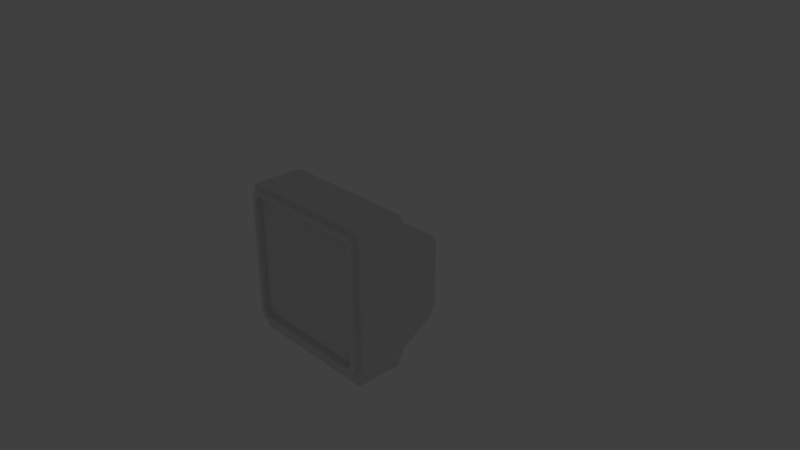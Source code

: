 # Source: monitor.blend  (saved by Blender 2.78.0; exported with 4.5.12 LTS)
import bpy
from mathutils import Matrix  # noqa: F401  (used for matrix-valued properties, if any)

bpy.ops.wm.read_factory_settings(use_empty=True)
scene = bpy.context.scene
scene.name = 'Scene'

# ---- collections
col_collection_1 = bpy.data.collections.new('Collection 1'); scene.collection.children.link(col_collection_1)
col_collection_1.hide_render = True
col_collection_1.hide_viewport = True
col_collection_2 = bpy.data.collections.new('Collection 2'); scene.collection.children.link(col_collection_2)

# ---- materials (node trees are filled in below, after node groups)
mat_screen = bpy.data.materials.new('screen')
mat_screen.alpha_threshold = 0.0
mat_screen.use_transparent_shadow = False
mat_screen.diffuse_color = (0.0, 0.0, 0.0, 1.0)
mat_screen.roughness = 0.5
mat_white = bpy.data.materials.new('white')
mat_white.alpha_threshold = 0.0
mat_white.use_transparent_shadow = False
mat_white.diffuse_color = (0.7878, 0.8689, 0.6247, 1.0)
mat_white.roughness = 0.5
mat_grey = bpy.data.materials.new('grey')
mat_grey.alpha_threshold = 0.0
mat_grey.use_transparent_shadow = False
mat_grey.diffuse_color = (0.1193, 0.1193, 0.1193, 1.0)
mat_grey.roughness = 0.5
mat_dark = bpy.data.materials.new('dark')
mat_dark.alpha_threshold = 0.0
mat_dark.use_transparent_shadow = False
mat_dark.diffuse_color = (0.5907, 0.65, 0.4667, 1.0)
mat_dark.roughness = 0.5
mat_greyish = bpy.data.materials.new('greyish')
mat_greyish.alpha_threshold = 0.0
mat_greyish.use_transparent_shadow = False
mat_greyish.diffuse_color = (0.7065, 0.733, 0.6478, 1.0)
mat_greyish.roughness = 0.5
mat_tex = bpy.data.materials.new('tex')
mat_tex.alpha_threshold = 0.0
mat_tex.use_transparent_shadow = False
mat_tex.roughness = 0.5

# ---- node groups
ng_auto_smooth = bpy.data.node_groups.new('Auto Smooth', 'GeometryNodeTree')
_s = ng_auto_smooth.interface.new_socket(name='Geometry', in_out='OUTPUT', socket_type='NodeSocketGeometry')
_s = ng_auto_smooth.interface.new_socket(name='Geometry', in_out='INPUT', socket_type='NodeSocketGeometry')
_s = ng_auto_smooth.interface.new_socket(name='Angle', in_out='INPUT', socket_type='NodeSocketFloat')
_s.subtype = 'ANGLE'
_s.min_value = 0.0
_s.max_value = 3.142
ng_auto_smooth.is_modifier = True
_N = ng_auto_smooth.nodes; _L = ng_auto_smooth.links
n0 = _N.new('NodeGroupOutput'); n0.name = 'Group Output'; n0.location = (480, -100)
n1 = _N.new('NodeGroupInput'); n1.name = 'Group Input'; n1.location = (-420, -300)
n2 = _N.new('NodeGroupInput'); n2.name = 'Group Input.001'; n2.location = (-60, -100)
n3 = _N.new('GeometryNodeSetShadeSmooth'); n3.name = 'Set Shade Smooth'; n3.location = (120, -100)
n3.domain = 'EDGE'
n4 = _N.new('GeometryNodeSetShadeSmooth'); n4.name = 'Set Shade Smooth.001'; n4.location = (300, -100)
n5 = _N.new('GeometryNodeInputMeshEdgeAngle'); n5.name = 'Edge Angle'; n5.location = (-420, -220)
n6 = _N.new('GeometryNodeInputEdgeSmooth'); n6.name = 'Is Edge Smooth'; n6.location = (-60, -160)
n7 = _N.new('GeometryNodeInputShadeSmooth'); n7.name = 'Is Face Smooth'; n7.location = (-240, -340)
n8 = _N.new('FunctionNodeBooleanMath'); n8.name = 'Boolean Math'; n8.location = (-60, -220)
n9 = _N.new('FunctionNodeCompare'); n9.name = 'Compare'; n9.location = (-240, -180)
n9.operation = 'LESS_EQUAL'
_L.new(n5.outputs[0], n9.inputs[0])
_L.new(n4.outputs[0], n0.inputs[0])
_L.new(n1.outputs[1], n9.inputs[1])
_L.new(n9.outputs[0], n8.inputs[0])
_L.new(n7.outputs[0], n8.inputs[1])
_L.new(n2.outputs[0], n3.inputs[0])
_L.new(n6.outputs[0], n3.inputs[1])
_L.new(n3.outputs[0], n4.inputs[0])
_L.new(n8.outputs[0], n3.inputs[2])
n0.is_active_output = True

# ---- material node trees

# ---- world
world_world = bpy.data.worlds.new('World'); scene.world = world_world
world_world.color = (0.05088, 0.05088, 0.05088)
world_world.use_sun_shadow = False
world_world.sun_shadow_jitter_overblur = 0.0
world_world.cycles.sampling_method = 'MANUAL'

# ---- cameras
cam_camera = bpy.data.cameras.new('Camera')
cam_camera.clip_end = 100.0
cam_camera.lens = 35.0
cam_camera.sensor_width = 32.0
cam_camera.sensor_height = 18.0
cam_camera.ortho_scale = 7.314
cam_camera.dof.focus_distance = 0.0
cam_camera.dof.aperture_fstop = 128.0

# ---- lights
light_lamp = bpy.data.lights.new('Lamp', 'POINT')
light_lamp.transmission_factor = 0.0
light_lamp.cutoff_distance = 30.0
light_lamp.energy = 100.0
light_lamp.shadow_buffer_clip_start = 1.001
light_lamp.shadow_soft_size = 0.1
light_lamp.shadow_maximum_resolution = 0.006
light_lamp.use_absolute_resolution = True

# ---- meshes
me_cube_002 = bpy.data.meshes.new('Cube.002')
me_cube_002.from_pydata([(-1.0, -1.0, -0.8824), (-0.9306, -1.0, -0.9844), (-0.9331, -1.0, 1.0), (-1.0, -1.0, 0.9288), (-0.8698, -1.084, -0.7655), (-0.4238, 0.7907, -0.8824), (-0.8095, -1.084, -0.8542), (-0.8116, -1.084, 0.8718), (0.9306, -1.0, -0.9844), (1.0, -1.0, -0.8824), (1.0, -1.0, 0.9288), (0.9331, -1.0, 1.0), (0.4238, 0.7907, -0.8824), (0.3766, 0.7907, -0.9844), (0.3783, 0.7907, 0.1145), (-0.8698, -1.084, 0.8099), (-1.0, -0.3454, -0.8824), (-0.9306, -0.3454, -0.9844), (-0.9331, -0.3454, 1.0), (-1.0, -0.3454, 0.9288), (0.9306, -0.3454, -0.9844), (1.0, -0.3454, -0.8824), (1.0, -0.3454, 0.9288), (0.9331, -0.3454, 1.0), (-0.8535, -0.2485, 0.7453), (-0.7907, -0.2485, 0.8164), (0.8535, -0.2485, -0.8824), (0.7885, -0.2485, -0.9844), (-0.8535, -0.2485, -0.8824), (-0.7885, -0.2485, -0.9844), (0.8535, -0.2485, 0.7453), (0.7907, -0.2485, 0.8164), (-0.9256, -1.084, 0.8609), (0.9256, -1.084, -0.8156), (-0.9256, -1.084, -0.8156), (0.9256, -1.084, 0.8609), (-0.8614, -1.084, -0.91), (0.8614, -1.084, -0.91), (-0.8637, -1.084, 0.9268), (0.8637, -1.084, 0.9268), (0.8614, -1.0, -0.91), (0.9256, -1.0, -0.8156), (-0.8637, -1.0, 0.9268), (-0.9256, -1.0, 0.8609), (0.9256, -1.0, 0.8609), (0.8637, -1.0, 0.9268), (-0.9256, -1.0, -0.8156), (-0.8614, -1.0, -0.91), (-0.3783, 0.7907, 0.1145), (-0.4238, 0.7907, 0.04335), (0.8698, -1.084, 0.8099), (0.8116, -1.084, 0.8718), (-0.3766, 0.7907, -0.9844), (0.8095, -1.084, -0.8542), (0.8698, -1.084, -0.7655), (0.4238, 0.7907, 0.04335), (0.8116, -0.9937, 0.8718), (-0.8116, -0.9937, 0.8718), (-0.8095, -0.9937, -0.8542), (-0.8698, -0.9937, -0.7655), (-0.8698, -0.9937, 0.8099), (0.8095, -0.9937, -0.8542), (0.8698, -0.9937, -0.7655), (0.8698, -0.9937, 0.8099), (0.6903, -1.049, -0.4411), (0.5094, -1.049, -0.7071), (0.5133, -1.049, 0.698), (0.6879, -1.049, 0.5123), (-0.6879, -1.049, 0.5123), (-0.5133, -1.049, 0.698), (-0.5094, -1.049, -0.7071), (-0.6903, -1.049, -0.4411), (0.3058, -1.092, -0.07581), (0.1352, -1.092, -0.3266), (0.1384, -1.092, 0.3198), (0.3031, -1.092, 0.1447), (-0.3031, -1.092, 0.1447), (-0.1384, -1.092, 0.3198), (-0.1352, -1.092, -0.3266), (-0.3058, -1.092, -0.07581), (-1.909e-08, -1.114, 0.02373), (0.3487, 0.8171, 0.07217), (0.3907, 0.8171, 0.006557), (-0.3472, 0.8171, -0.9408), (-0.3907, 0.8171, -0.8468), (-0.3907, 0.8171, 0.006557), (-0.3487, 0.8171, 0.07217), (0.3907, 0.8171, -0.8468), (0.3472, 0.8171, -0.9408), (-0.9306, -0.3454, -1.077), (-0.9306, -1.0, -1.077), (-0.7885, -0.2485, -1.077), (0.9306, -1.0, -1.077), (0.9306, -0.3454, -1.077), (0.7885, -0.2485, -1.077), (-0.3766, 0.7907, -1.077), (0.3766, 0.7907, -1.077)], [], [(14, 48, 25, 31), (8, 1, 90, 92), (12, 55, 30, 26), (23, 18, 2, 11), (0, 3, 19, 16), (12, 13, 88, 87), (26, 30, 22, 21), (16, 19, 24, 28), (47, 40, 37, 36), (27, 20, 93, 94), (32, 34, 4, 15), (21, 22, 10, 9), (31, 25, 18, 23), (17, 1, 0, 16), (38, 32, 15, 7), (35, 39, 51, 50), (23, 11, 10, 22), (29, 17, 16, 28), (2, 18, 19, 3), (8, 20, 21, 9), (31, 23, 22, 30), (18, 25, 24, 19), (20, 27, 26, 21), (52, 29, 28, 5), (14, 31, 30, 55), (1, 17, 89, 90), (3, 0, 46, 43), (46, 47, 36, 34), (43, 46, 34, 32), (40, 41, 33, 37), (45, 42, 38, 39), (44, 45, 39, 35), (41, 44, 35, 33), (37, 33, 54, 53), (10, 11, 45, 44), (1, 8, 40, 47), (0, 1, 47, 46), (11, 2, 42, 45), (2, 3, 43, 42), (8, 9, 41, 40), (9, 10, 44, 41), (42, 43, 32, 38), (34, 36, 6, 4), (33, 35, 50, 54), (27, 13, 12, 26), (25, 48, 49, 24), (28, 24, 49, 5), (39, 38, 7, 51), (36, 37, 53, 6), (54, 50, 63, 62), (57, 60, 68, 69), (6, 53, 61, 58), (4, 6, 58, 59), (51, 7, 57, 56), (53, 54, 62, 61), (7, 15, 60, 57), (15, 4, 59, 60), (50, 51, 56, 63), (69, 68, 76, 77), (59, 58, 70, 71), (58, 61, 65, 70), (63, 56, 66, 67), (61, 62, 64, 65), (60, 59, 71, 68), (56, 57, 69, 66), (62, 63, 67, 64), (78, 80, 79), (65, 64, 72, 73), (66, 69, 77, 74), (68, 71, 79, 76), (64, 67, 75, 72), (67, 66, 74, 75), (71, 70, 78, 79), (70, 65, 73, 78), (77, 80, 74), (74, 80, 75), (80, 78, 73), (72, 80, 73), (76, 80, 77), (75, 80, 72), (79, 80, 76), (5, 49, 85, 84), (55, 12, 87, 82), (14, 55, 82, 81), (13, 52, 83, 88), (49, 48, 86, 85), (88, 83, 84, 85, 86, 81, 82, 87), (48, 14, 81, 86), (52, 5, 84, 83), (95, 96, 94, 91), (91, 94, 93, 89), (89, 93, 92, 90), (17, 29, 91, 89), (13, 27, 94, 96), (29, 52, 95, 91), (20, 8, 92, 93), (52, 13, 96, 95)])
me_cube_002.polygons.foreach_set('use_smooth', [True] * 97)
me_cube_002.polygons.foreach_set('material_index', [4, 3, 4, 1, 1, 1, 1, 1, 2, 3, 2, 1, 1, 1, 2, 2, 1, 1, 1, 1, 1, 1, 1, 4, 4, 3, 1, 2, 2, 2, 2, 2, 2, 2, 1, 1, 1, 1, 1, 1, 1, 2, 2, 2, 4, 4, 4, 2, 2, 2, 0, 2, 2, 2, 2, 2, 2, 2, 0, 0, 0, 0, 0, 0, 0, 0, 0, 0, 0, 0, 0, 0, 0, 0, 0, 0, 0, 0, 0, 0, 0, 1, 1, 1, 1, 1, 2, 1, 1, 3, 3, 3, 3, 3, 3, 3, 3])
_uv = me_cube_002.uv_layers.new(name='UVMap')
_uv.uv.foreach_set('vector', [0.2277, 0.8343, 0.1013, 0.8342, 0.03247, 0.6247, 0.2967, 0.6248, 0.9682, 0.1775, 0.6573, 0.1775, 0.6573, 0.162, 0.9682, 0.162, 0.5546, 0.511, 0.4068, 0.5074, 0.2887, 0.3186, 0.5615, 0.325, 0.3205, 0.5902, 0.008711, 0.5901, 0.008748, 0.4807, 0.3205, 0.4808, 0.5803, 0.9233, 0.2632, 0.9233, 0.2782, 0.8119, 0.5733, 0.8136, 0.0666, 0.2704, 0.07562, 0.2525, 0.0812, 0.2611, 0.07387, 0.2769, 0.5615, 0.325, 0.2887, 0.3186, 0.2651, 0.2868, 0.5578, 0.2961, 0.5733, 0.8136, 0.2782, 0.8119, 0.303, 0.7804, 0.5772, 0.7852, 0.8529, 0.1234, 0.734, 0.1234, 0.734, 0.09747, 0.8529, 0.09747, 0.5808, 0.3313, 0.5786, 0.3009, 0.5954, 0.3014, 0.5961, 0.3311, 0.1392, 0.09747, 0.02023, 0.09747, 0.02023, 0.07153, 0.1392, 0.07153, 0.5578, 0.2961, 0.2651, 0.2868, 0.2505, 0.1824, 0.567, 0.1806, 0.2967, 0.6248, 0.03247, 0.6247, 0.008711, 0.5901, 0.3205, 0.5902, 0.5934, 0.8089, 0.6027, 0.9217, 0.5803, 0.9233, 0.5733, 0.8136, 0.2581, 0.09747, 0.1392, 0.09747, 0.1392, 0.07153, 0.2581, 0.07153, 0.4961, 0.09747, 0.3771, 0.09747, 0.3771, 0.07153, 0.4961, 0.07153, 0.2505, 0.2916, 0.233, 0.1851, 0.2505, 0.1824, 0.2651, 0.2868, 0.5962, 0.7796, 0.5934, 0.8089, 0.5733, 0.8136, 0.5772, 0.7852, 0.2462, 0.9209, 0.2627, 0.807, 0.2782, 0.8119, 0.2632, 0.9233, 0.5877, 0.1823, 0.5786, 0.3009, 0.5578, 0.2961, 0.567, 0.1806, 0.2737, 0.3253, 0.2505, 0.2916, 0.2651, 0.2868, 0.2887, 0.3186, 0.2627, 0.807, 0.2881, 0.7731, 0.303, 0.7804, 0.2782, 0.8119, 0.5786, 0.3009, 0.5808, 0.3313, 0.5615, 0.325, 0.5578, 0.2961, 0.5955, 0.5971, 0.5962, 0.7796, 0.5772, 0.7852, 0.5766, 0.6002, 0.3937, 0.5113, 0.2737, 0.3253, 0.2887, 0.3186, 0.4068, 0.5074, 0.6027, 0.9217, 0.5934, 0.8089, 0.6097, 0.8092, 0.6175, 0.9205, 0.6457, 0.4971, 0.6457, 0.1945, 0.6581, 0.2057, 0.6581, 0.4857, 0.9719, 0.1234, 0.8529, 0.1234, 0.8529, 0.09747, 0.9719, 0.09747, 0.1392, 0.1234, 0.02023, 0.1234, 0.02023, 0.09747, 0.1392, 0.09747, 0.734, 0.1234, 0.615, 0.1234, 0.615, 0.09747, 0.734, 0.09747, 0.3771, 0.1234, 0.2581, 0.1234, 0.2581, 0.09747, 0.3771, 0.09747, 0.4961, 0.1234, 0.3771, 0.1234, 0.3771, 0.09747, 0.4961, 0.09747, 0.615, 0.1234, 0.4961, 0.1234, 0.4961, 0.09747, 0.615, 0.09747, 0.734, 0.09747, 0.615, 0.09747, 0.615, 0.07153, 0.734, 0.07153, 0.9798, 0.4971, 0.9686, 0.509, 0.957, 0.4967, 0.9674, 0.4857, 0.6573, 0.1775, 0.9682, 0.1775, 0.9567, 0.1899, 0.6688, 0.1899, 0.6457, 0.1945, 0.6573, 0.1775, 0.6688, 0.1899, 0.6581, 0.2057, 0.9686, 0.509, 0.6569, 0.509, 0.6685, 0.4967, 0.957, 0.4967, 0.6569, 0.509, 0.6457, 0.4971, 0.6581, 0.4857, 0.6685, 0.4967, 0.9682, 0.1775, 0.9798, 0.1945, 0.9674, 0.2057, 0.9567, 0.1899, 0.9798, 0.1945, 0.9798, 0.4971, 0.9674, 0.4857, 0.9674, 0.2057, 0.2581, 0.1234, 0.1392, 0.1234, 0.1392, 0.09747, 0.2581, 0.09747, 0.9719, 0.09747, 0.8529, 0.09747, 0.8529, 0.07153, 0.9719, 0.07153, 0.615, 0.09747, 0.4961, 0.09747, 0.4961, 0.07153, 0.615, 0.07153, 0.5808, 0.3313, 0.5735, 0.5148, 0.5546, 0.511, 0.5615, 0.325, 0.2881, 0.7731, 0.417, 0.5926, 0.4298, 0.5971, 0.303, 0.7804, 0.5772, 0.7852, 0.303, 0.7804, 0.4298, 0.5971, 0.5766, 0.6002, 0.3771, 0.09747, 0.2581, 0.09747, 0.2581, 0.07153, 0.3771, 0.07153, 0.8529, 0.09747, 0.734, 0.09747, 0.734, 0.07153, 0.8529, 0.07153, 0.615, 0.07153, 0.4961, 0.07153, 0.4961, 0.0456, 0.615, 0.0456, 0.6779, 0.4838, 0.6678, 0.4733, 0.6997, 0.4224, 0.7287, 0.4532, 0.8529, 0.07153, 0.734, 0.07153, 0.734, 0.0456, 0.8529, 0.0456, 0.9719, 0.07153, 0.8529, 0.07153, 0.8529, 0.0456, 0.9719, 0.0456, 0.3771, 0.07153, 0.2581, 0.07153, 0.2581, 0.0456, 0.3771, 0.0456, 0.734, 0.07153, 0.615, 0.07153, 0.615, 0.0456, 0.734, 0.0456, 0.2581, 0.07153, 0.1392, 0.07153, 0.1392, 0.0456, 0.2581, 0.0456, 0.1392, 0.07153, 0.02023, 0.07153, 0.02023, 0.0456, 0.1392, 0.0456, 0.4961, 0.07153, 0.3771, 0.07153, 0.3771, 0.0456, 0.4961, 0.0456, 0.7287, 0.4532, 0.6997, 0.4224, 0.7638, 0.361, 0.7911, 0.3901, 0.6673, 0.2077, 0.6779, 0.1926, 0.7291, 0.2189, 0.6988, 0.2632, 0.6779, 0.1926, 0.9502, 0.1926, 0.8991, 0.219, 0.7291, 0.2189, 0.9608, 0.4733, 0.9507, 0.4839, 0.8997, 0.4534, 0.9288, 0.4225, 0.9502, 0.1926, 0.9609, 0.2077, 0.9294, 0.2633, 0.8991, 0.219, 0.6678, 0.4733, 0.6673, 0.2077, 0.6988, 0.2632, 0.6997, 0.4224, 0.9507, 0.4839, 0.6779, 0.4838, 0.7287, 0.4532, 0.8997, 0.4534, 0.9609, 0.2077, 0.9608, 0.4733, 0.9288, 0.4225, 0.9294, 0.2633, 0.7917, 0.2826, 0.8142, 0.3409, 0.7633, 0.3244, 0.8991, 0.219, 0.9294, 0.2633, 0.8651, 0.3244, 0.8367, 0.2827, 0.8997, 0.4534, 0.7287, 0.4532, 0.7911, 0.3901, 0.8372, 0.3902, 0.6997, 0.4224, 0.6988, 0.2632, 0.7633, 0.3244, 0.7638, 0.361, 0.9294, 0.2633, 0.9288, 0.4225, 0.8645, 0.3611, 0.8651, 0.3244, 0.9288, 0.4225, 0.8997, 0.4534, 0.8372, 0.3902, 0.8645, 0.3611, 0.6988, 0.2632, 0.7291, 0.2189, 0.7917, 0.2826, 0.7633, 0.3244, 0.7291, 0.2189, 0.8991, 0.219, 0.8367, 0.2827, 0.7917, 0.2826, 0.7911, 0.3901, 0.8142, 0.3409, 0.8372, 0.3902, 0.8372, 0.3902, 0.8142, 0.3409, 0.8645, 0.3611, 0.8142, 0.3409, 0.7917, 0.2826, 0.8367, 0.2827, 0.8651, 0.3244, 0.8142, 0.3409, 0.8367, 0.2827, 0.7638, 0.361, 0.8142, 0.3409, 0.7911, 0.3901, 0.8645, 0.3611, 0.8142, 0.3409, 0.8651, 0.3244, 0.7633, 0.3244, 0.8142, 0.3409, 0.7638, 0.361, 0.2114, 0.271, 0.2114, 0.4264, 0.2042, 0.4197, 0.2042, 0.2775, 0.06776, 0.4264, 0.0666, 0.2704, 0.07387, 0.2769, 0.07486, 0.4196, 0.07626, 0.439, 0.06776, 0.4264, 0.07486, 0.4196, 0.08183, 0.4306, 0.07562, 0.2525, 0.2023, 0.2531, 0.1967, 0.2617, 0.0812, 0.2611, 0.2114, 0.4264, 0.2029, 0.439, 0.1974, 0.4307, 0.2042, 0.4197, 0.0812, 0.2611, 0.1967, 0.2617, 0.2042, 0.2775, 0.2042, 0.4197, 0.1974, 0.4307, 0.08183, 0.4306, 0.07486, 0.4196, 0.07387, 0.2769, 0.2029, 0.439, 0.07626, 0.439, 0.08183, 0.4306, 0.1974, 0.4307, 0.2023, 0.2531, 0.2114, 0.271, 0.2042, 0.2775, 0.1967, 0.2617, 0.7519, 0.5767, 0.8848, 0.5767, 0.9574, 0.7599, 0.6793, 0.7599, 0.6793, 0.7599, 0.9574, 0.7599, 0.9824, 0.777, 0.6543, 0.777, 0.6543, 0.777, 0.9824, 0.777, 0.9824, 0.8924, 0.6543, 0.8924, 0.5934, 0.8089, 0.5962, 0.7796, 0.6115, 0.7801, 0.6097, 0.8092, 0.5735, 0.5148, 0.5808, 0.3313, 0.5961, 0.3311, 0.5894, 0.5154, 0.5962, 0.7796, 0.5955, 0.5971, 0.6107, 0.5971, 0.6115, 0.7801, 0.5786, 0.3009, 0.5877, 0.1823, 0.6044, 0.1836, 0.5954, 0.3014, 0.2023, 0.2531, 0.07562, 0.2525, 0.07569, 0.2369, 0.2024, 0.2375])
me_cube_002.materials.append(mat_screen)
me_cube_002.materials.append(mat_white)
me_cube_002.materials.append(mat_grey)
me_cube_002.materials.append(mat_dark)
me_cube_002.materials.append(mat_greyish)
me_cube_002.use_remesh_preserve_volume = False
me_cube_002.use_remesh_preserve_attributes = False
me_cube_002.use_mirror_vertex_groups = False
me_cube_002.update()
me_cube_003 = bpy.data.meshes.new('Cube.003')
me_cube_003.from_pydata([(-1.0, -1.0, -0.8824), (-0.9306, -1.0, -0.9844), (-0.9331, -1.0, 1.0), (-1.0, -1.0, 0.9288), (-0.8698, -1.084, -0.7655), (-0.4238, 0.7907, -0.8824), (-0.8095, -1.084, -0.8542), (-0.8116, -1.084, 0.8718), (0.9306, -1.0, -0.9844), (1.0, -1.0, -0.8824), (1.0, -1.0, 0.9288), (0.9331, -1.0, 1.0), (0.4238, 0.7907, -0.8824), (0.3766, 0.7907, -0.9844), (0.3783, 0.7907, 0.1145), (-0.8698, -1.084, 0.8099), (-1.0, -0.3454, -0.8824), (-0.9306, -0.3454, -0.9844), (-0.9331, -0.3454, 1.0), (-1.0, -0.3454, 0.9288), (0.9306, -0.3454, -0.9844), (1.0, -0.3454, -0.8824), (1.0, -0.3454, 0.9288), (0.9331, -0.3454, 1.0), (-0.8535, -0.2485, 0.7453), (-0.7907, -0.2485, 0.8164), (0.8535, -0.2485, -0.8824), (0.7885, -0.2485, -0.9844), (-0.8535, -0.2485, -0.8824), (-0.7885, -0.2485, -0.9844), (0.8535, -0.2485, 0.7453), (0.7907, -0.2485, 0.8164), (-0.9256, -1.084, 0.8609), (0.9256, -1.084, -0.8156), (-0.9256, -1.084, -0.8156), (0.9256, -1.084, 0.8609), (-0.8614, -1.084, -0.91), (0.8614, -1.084, -0.91), (-0.8637, -1.084, 0.9268), (0.8637, -1.084, 0.9268), (0.8614, -1.0, -0.91), (0.9256, -1.0, -0.8156), (-0.8637, -1.0, 0.9268), (-0.9256, -1.0, 0.8609), (0.9256, -1.0, 0.8609), (0.8637, -1.0, 0.9268), (-0.9256, -1.0, -0.8156), (-0.8614, -1.0, -0.91), (-0.3783, 0.7907, 0.1145), (-0.4238, 0.7907, 0.04335), (0.8698, -1.084, 0.8099), (0.8116, -1.084, 0.8718), (-0.3766, 0.7907, -0.9844), (0.8095, -1.084, -0.8542), (0.8698, -1.084, -0.7655), (0.4238, 0.7907, 0.04335), (0.8116, -0.9937, 0.8718), (-0.8116, -0.9937, 0.8718), (-0.8095, -0.9937, -0.8542), (-0.8698, -0.9937, -0.7655), (-0.8698, -0.9937, 0.8099), (0.8095, -0.9937, -0.8542), (0.8698, -0.9937, -0.7655), (0.8698, -0.9937, 0.8099), (0.6903, -1.049, -0.4411), (0.5094, -1.049, -0.7071), (0.5133, -1.049, 0.698), (0.6879, -1.049, 0.5123), (-0.6879, -1.049, 0.5123), (-0.5133, -1.049, 0.698), (-0.5094, -1.049, -0.7071), (-0.6903, -1.049, -0.4411), (0.3058, -1.092, -0.07581), (0.1352, -1.092, -0.3266), (0.1384, -1.092, 0.3198), (0.3031, -1.092, 0.1447), (-0.3031, -1.092, 0.1447), (-0.1384, -1.092, 0.3198), (-0.1352, -1.092, -0.3266), (-0.3058, -1.092, -0.07581), (-1.909e-08, -1.114, 0.02373), (0.3487, 0.8171, 0.07217), (0.3907, 0.8171, 0.006557), (-0.3472, 0.8171, -0.9408), (-0.3907, 0.8171, -0.8468), (-0.3907, 0.8171, 0.006557), (-0.3487, 0.8171, 0.07217), (0.3907, 0.8171, -0.8468), (0.3472, 0.8171, -0.9408), (-0.9306, -0.3454, -1.077), (-0.9306, -1.0, -1.077), (-0.7885, -0.2485, -1.077), (0.9306, -1.0, -1.077), (0.9306, -0.3454, -1.077), (0.7885, -0.2485, -1.077), (-0.3766, 0.7907, -1.077), (0.3766, 0.7907, -1.077)], [], [(14, 48, 25, 31), (8, 1, 90, 92), (12, 55, 30, 26), (23, 18, 2, 11), (0, 3, 19, 16), (12, 13, 88, 87), (26, 30, 22, 21), (16, 19, 24, 28), (47, 40, 37, 36), (27, 20, 93, 94), (32, 34, 4, 15), (21, 22, 10, 9), (31, 25, 18, 23), (17, 1, 0, 16), (38, 32, 15, 7), (35, 39, 51, 50), (23, 11, 10, 22), (29, 17, 16, 28), (2, 18, 19, 3), (8, 20, 21, 9), (31, 23, 22, 30), (18, 25, 24, 19), (20, 27, 26, 21), (52, 29, 28, 5), (14, 31, 30, 55), (1, 17, 89, 90), (3, 0, 46, 43), (46, 47, 36, 34), (43, 46, 34, 32), (40, 41, 33, 37), (45, 42, 38, 39), (44, 45, 39, 35), (41, 44, 35, 33), (37, 33, 54, 53), (10, 11, 45, 44), (1, 8, 40, 47), (0, 1, 47, 46), (11, 2, 42, 45), (2, 3, 43, 42), (8, 9, 41, 40), (9, 10, 44, 41), (42, 43, 32, 38), (34, 36, 6, 4), (33, 35, 50, 54), (27, 13, 12, 26), (25, 48, 49, 24), (28, 24, 49, 5), (39, 38, 7, 51), (36, 37, 53, 6), (54, 50, 63, 62), (57, 60, 68, 69), (6, 53, 61, 58), (4, 6, 58, 59), (51, 7, 57, 56), (53, 54, 62, 61), (7, 15, 60, 57), (15, 4, 59, 60), (50, 51, 56, 63), (69, 68, 76, 77), (59, 58, 70, 71), (58, 61, 65, 70), (63, 56, 66, 67), (61, 62, 64, 65), (60, 59, 71, 68), (56, 57, 69, 66), (62, 63, 67, 64), (78, 80, 79), (65, 64, 72, 73), (66, 69, 77, 74), (68, 71, 79, 76), (64, 67, 75, 72), (67, 66, 74, 75), (71, 70, 78, 79), (70, 65, 73, 78), (77, 80, 74), (74, 80, 75), (80, 78, 73), (72, 80, 73), (76, 80, 77), (75, 80, 72), (79, 80, 76), (5, 49, 85, 84), (55, 12, 87, 82), (14, 55, 82, 81), (13, 52, 83, 88), (49, 48, 86, 85), (88, 83, 84, 85, 86, 81, 82, 87), (48, 14, 81, 86), (52, 5, 84, 83), (95, 96, 94, 91), (91, 94, 93, 89), (89, 93, 92, 90), (17, 29, 91, 89), (13, 27, 94, 96), (29, 52, 95, 91), (20, 8, 92, 93), (52, 13, 96, 95)])
me_cube_003.polygons.foreach_set('use_smooth', [True] * 97)
_uv = me_cube_003.uv_layers.new(name='UVMap')
_uv.uv.foreach_set('vector', [0.2277, 0.8343, 0.1013, 0.8342, 0.03247, 0.6247, 0.2967, 0.6248, 0.9682, 0.1775, 0.6573, 0.1775, 0.6573, 0.162, 0.9682, 0.162, 0.5546, 0.511, 0.4068, 0.5074, 0.2887, 0.3186, 0.5615, 0.325, 0.3205, 0.5902, 0.008711, 0.5901, 0.008748, 0.4807, 0.3205, 0.4808, 0.5803, 0.9233, 0.2632, 0.9233, 0.2782, 0.8119, 0.5733, 0.8136, 0.0666, 0.2704, 0.07562, 0.2525, 0.0812, 0.2611, 0.07387, 0.2769, 0.5615, 0.325, 0.2887, 0.3186, 0.2651, 0.2868, 0.5578, 0.2961, 0.5733, 0.8136, 0.2782, 0.8119, 0.303, 0.7804, 0.5772, 0.7852, 0.8529, 0.1234, 0.734, 0.1234, 0.734, 0.09747, 0.8529, 0.09747, 0.5808, 0.3313, 0.5786, 0.3009, 0.5954, 0.3014, 0.5961, 0.3311, 0.1392, 0.09747, 0.02023, 0.09747, 0.02023, 0.07153, 0.1392, 0.07153, 0.5578, 0.2961, 0.2651, 0.2868, 0.2505, 0.1824, 0.567, 0.1806, 0.2967, 0.6248, 0.03247, 0.6247, 0.008711, 0.5901, 0.3205, 0.5902, 0.5934, 0.8089, 0.6027, 0.9217, 0.5803, 0.9233, 0.5733, 0.8136, 0.2581, 0.09747, 0.1392, 0.09747, 0.1392, 0.07153, 0.2581, 0.07153, 0.4961, 0.09747, 0.3771, 0.09747, 0.3771, 0.07153, 0.4961, 0.07153, 0.2505, 0.2916, 0.233, 0.1851, 0.2505, 0.1824, 0.2651, 0.2868, 0.5962, 0.7796, 0.5934, 0.8089, 0.5733, 0.8136, 0.5772, 0.7852, 0.2462, 0.9209, 0.2627, 0.807, 0.2782, 0.8119, 0.2632, 0.9233, 0.5877, 0.1823, 0.5786, 0.3009, 0.5578, 0.2961, 0.567, 0.1806, 0.2737, 0.3253, 0.2505, 0.2916, 0.2651, 0.2868, 0.2887, 0.3186, 0.2627, 0.807, 0.2881, 0.7731, 0.303, 0.7804, 0.2782, 0.8119, 0.5786, 0.3009, 0.5808, 0.3313, 0.5615, 0.325, 0.5578, 0.2961, 0.5955, 0.5971, 0.5962, 0.7796, 0.5772, 0.7852, 0.5766, 0.6002, 0.3937, 0.5113, 0.2737, 0.3253, 0.2887, 0.3186, 0.4068, 0.5074, 0.6027, 0.9217, 0.5934, 0.8089, 0.6097, 0.8092, 0.6175, 0.9205, 0.6457, 0.4971, 0.6457, 0.1945, 0.6581, 0.2057, 0.6581, 0.4857, 0.9719, 0.1234, 0.8529, 0.1234, 0.8529, 0.09747, 0.9719, 0.09747, 0.1392, 0.1234, 0.02023, 0.1234, 0.02023, 0.09747, 0.1392, 0.09747, 0.734, 0.1234, 0.615, 0.1234, 0.615, 0.09747, 0.734, 0.09747, 0.3771, 0.1234, 0.2581, 0.1234, 0.2581, 0.09747, 0.3771, 0.09747, 0.4961, 0.1234, 0.3771, 0.1234, 0.3771, 0.09747, 0.4961, 0.09747, 0.615, 0.1234, 0.4961, 0.1234, 0.4961, 0.09747, 0.615, 0.09747, 0.734, 0.09747, 0.615, 0.09747, 0.615, 0.07153, 0.734, 0.07153, 0.9798, 0.4971, 0.9686, 0.509, 0.957, 0.4967, 0.9674, 0.4857, 0.6573, 0.1775, 0.9682, 0.1775, 0.9567, 0.1899, 0.6688, 0.1899, 0.6457, 0.1945, 0.6573, 0.1775, 0.6688, 0.1899, 0.6581, 0.2057, 0.9686, 0.509, 0.6569, 0.509, 0.6685, 0.4967, 0.957, 0.4967, 0.6569, 0.509, 0.6457, 0.4971, 0.6581, 0.4857, 0.6685, 0.4967, 0.9682, 0.1775, 0.9798, 0.1945, 0.9674, 0.2057, 0.9567, 0.1899, 0.9798, 0.1945, 0.9798, 0.4971, 0.9674, 0.4857, 0.9674, 0.2057, 0.2581, 0.1234, 0.1392, 0.1234, 0.1392, 0.09747, 0.2581, 0.09747, 0.9719, 0.09747, 0.8529, 0.09747, 0.8529, 0.07153, 0.9719, 0.07153, 0.615, 0.09747, 0.4961, 0.09747, 0.4961, 0.07153, 0.615, 0.07153, 0.5808, 0.3313, 0.5735, 0.5148, 0.5546, 0.511, 0.5615, 0.325, 0.2881, 0.7731, 0.417, 0.5926, 0.4298, 0.5971, 0.303, 0.7804, 0.5772, 0.7852, 0.303, 0.7804, 0.4298, 0.5971, 0.5766, 0.6002, 0.3771, 0.09747, 0.2581, 0.09747, 0.2581, 0.07153, 0.3771, 0.07153, 0.8529, 0.09747, 0.734, 0.09747, 0.734, 0.07153, 0.8529, 0.07153, 0.615, 0.07153, 0.4961, 0.07153, 0.4961, 0.0456, 0.615, 0.0456, 0.6779, 0.4838, 0.6678, 0.4733, 0.6997, 0.4224, 0.7287, 0.4532, 0.8529, 0.07153, 0.734, 0.07153, 0.734, 0.0456, 0.8529, 0.0456, 0.9719, 0.07153, 0.8529, 0.07153, 0.8529, 0.0456, 0.9719, 0.0456, 0.3771, 0.07153, 0.2581, 0.07153, 0.2581, 0.0456, 0.3771, 0.0456, 0.734, 0.07153, 0.615, 0.07153, 0.615, 0.0456, 0.734, 0.0456, 0.2581, 0.07153, 0.1392, 0.07153, 0.1392, 0.0456, 0.2581, 0.0456, 0.1392, 0.07153, 0.02023, 0.07153, 0.02023, 0.0456, 0.1392, 0.0456, 0.4961, 0.07153, 0.3771, 0.07153, 0.3771, 0.0456, 0.4961, 0.0456, 0.7287, 0.4532, 0.6997, 0.4224, 0.7638, 0.361, 0.7911, 0.3901, 0.6673, 0.2077, 0.6779, 0.1926, 0.7291, 0.2189, 0.6988, 0.2632, 0.6779, 0.1926, 0.9502, 0.1926, 0.8991, 0.219, 0.7291, 0.2189, 0.9608, 0.4733, 0.9507, 0.4839, 0.8997, 0.4534, 0.9288, 0.4225, 0.9502, 0.1926, 0.9609, 0.2077, 0.9294, 0.2633, 0.8991, 0.219, 0.6678, 0.4733, 0.6673, 0.2077, 0.6988, 0.2632, 0.6997, 0.4224, 0.9507, 0.4839, 0.6779, 0.4838, 0.7287, 0.4532, 0.8997, 0.4534, 0.9609, 0.2077, 0.9608, 0.4733, 0.9288, 0.4225, 0.9294, 0.2633, 0.7917, 0.2826, 0.8142, 0.3409, 0.7633, 0.3244, 0.8991, 0.219, 0.9294, 0.2633, 0.8651, 0.3244, 0.8367, 0.2827, 0.8997, 0.4534, 0.7287, 0.4532, 0.7911, 0.3901, 0.8372, 0.3902, 0.6997, 0.4224, 0.6988, 0.2632, 0.7633, 0.3244, 0.7638, 0.361, 0.9294, 0.2633, 0.9288, 0.4225, 0.8645, 0.3611, 0.8651, 0.3244, 0.9288, 0.4225, 0.8997, 0.4534, 0.8372, 0.3902, 0.8645, 0.3611, 0.6988, 0.2632, 0.7291, 0.2189, 0.7917, 0.2826, 0.7633, 0.3244, 0.7291, 0.2189, 0.8991, 0.219, 0.8367, 0.2827, 0.7917, 0.2826, 0.7911, 0.3901, 0.8142, 0.3409, 0.8372, 0.3902, 0.8372, 0.3902, 0.8142, 0.3409, 0.8645, 0.3611, 0.8142, 0.3409, 0.7917, 0.2826, 0.8367, 0.2827, 0.8651, 0.3244, 0.8142, 0.3409, 0.8367, 0.2827, 0.7638, 0.361, 0.8142, 0.3409, 0.7911, 0.3901, 0.8645, 0.3611, 0.8142, 0.3409, 0.8651, 0.3244, 0.7633, 0.3244, 0.8142, 0.3409, 0.7638, 0.361, 0.2114, 0.271, 0.2114, 0.4264, 0.2042, 0.4197, 0.2042, 0.2775, 0.06776, 0.4264, 0.0666, 0.2704, 0.07387, 0.2769, 0.07486, 0.4196, 0.07626, 0.439, 0.06776, 0.4264, 0.07486, 0.4196, 0.08183, 0.4306, 0.07562, 0.2525, 0.2023, 0.2531, 0.1967, 0.2617, 0.0812, 0.2611, 0.2114, 0.4264, 0.2029, 0.439, 0.1974, 0.4307, 0.2042, 0.4197, 0.0812, 0.2611, 0.1967, 0.2617, 0.2042, 0.2775, 0.2042, 0.4197, 0.1974, 0.4307, 0.08183, 0.4306, 0.07486, 0.4196, 0.07387, 0.2769, 0.2029, 0.439, 0.07626, 0.439, 0.08183, 0.4306, 0.1974, 0.4307, 0.2023, 0.2531, 0.2114, 0.271, 0.2042, 0.2775, 0.1967, 0.2617, 0.7519, 0.5767, 0.8848, 0.5767, 0.9574, 0.7599, 0.6793, 0.7599, 0.6793, 0.7599, 0.9574, 0.7599, 0.9824, 0.777, 0.6543, 0.777, 0.6543, 0.777, 0.9824, 0.777, 0.9824, 0.8924, 0.6543, 0.8924, 0.5934, 0.8089, 0.5962, 0.7796, 0.6115, 0.7801, 0.6097, 0.8092, 0.5735, 0.5148, 0.5808, 0.3313, 0.5961, 0.3311, 0.5894, 0.5154, 0.5962, 0.7796, 0.5955, 0.5971, 0.6107, 0.5971, 0.6115, 0.7801, 0.5786, 0.3009, 0.5877, 0.1823, 0.6044, 0.1836, 0.5954, 0.3014, 0.2023, 0.2531, 0.07562, 0.2525, 0.07569, 0.2369, 0.2024, 0.2375])
me_cube_003.materials.append(mat_tex)
me_cube_003.use_remesh_preserve_volume = False
me_cube_003.use_remesh_preserve_attributes = False
me_cube_003.use_mirror_vertex_groups = False
me_cube_003.update()

# ---- objects
ob_cube = bpy.data.objects.new('Cube', me_cube_002)
ob_lamp = bpy.data.objects.new('Lamp', light_lamp)
ob_camera = bpy.data.objects.new('Camera', cam_camera)
ob_cube_001 = bpy.data.objects.new('Cube.001', me_cube_003)

# ---- transforms, parenting, visibility, modifiers, constraints
ob_cube.location = (0.0, 0.0, 0.0)
ob_cube.lineart.crease_threshold = 0.0
_m = ob_cube.modifiers.new('Auto Smooth', 'NODES')
_m.node_group = ng_auto_smooth
_gi = [s.identifier for s in ng_auto_smooth.interface.items_tree if s.item_type == 'SOCKET' and s.in_out == 'INPUT']
_m[_gi[1]] = 0.356  # Angle
ob_lamp.location = (4.076, 1.005, 5.904)
ob_lamp.rotation_euler = (0.6503, 0.05522, 1.866)
ob_lamp.lock_rotations_4d = False
ob_lamp.empty_display_type = 'ARROWS'
ob_lamp.color = (0.0, 0.0, 0.0, 0.0)
ob_lamp.lineart.crease_threshold = 0.0
ob_camera.location = (7.481, -6.508, 5.344)
ob_camera.rotation_euler = (1.109, 0.0, 0.8149)
ob_camera.lock_rotations_4d = False
ob_camera.empty_display_type = 'ARROWS'
ob_camera.color = (0.0, 0.0, 0.0, 0.0)
ob_camera.display_type = 'WIRE'
ob_camera.lineart.crease_threshold = 0.0
ob_cube_001.location = (0.0, 0.0, 0.0)
ob_cube_001.lineart.crease_threshold = 0.0
_m = ob_cube_001.modifiers.new('Auto Smooth', 'NODES')
_m.node_group = ng_auto_smooth
_gi = [s.identifier for s in ng_auto_smooth.interface.items_tree if s.item_type == 'SOCKET' and s.in_out == 'INPUT']
_m[_gi[1]] = 0.356  # Angle

# ---- collection membership
col_collection_1.objects.link(ob_cube)
col_collection_1.objects.link(ob_lamp)
col_collection_1.objects.link(ob_camera)
col_collection_2.objects.link(ob_cube_001)

# ---- scene / render settings (as saved in the file)
scene.camera = ob_camera
scene.frame_start = 1; scene.frame_end = 250; scene.frame_set(0)
scene.render.engine = 'BLENDER_EEVEE_NEXT'
scene.render.resolution_percentage = 50
scene.render.dither_intensity = 0.0
scene.render.bake_margin = 13
scene.cycles.use_denoising = False
scene.cycles.samples = 128
scene.cycles.sampling_pattern = 'TABULATED_SOBOL'
scene.cycles.light_sampling_threshold = 0.0
scene.cycles.use_adaptive_sampling = False
scene.cycles.use_light_tree = False
scene.cycles.blur_glossy = 0.0
scene.cycles.sample_clamp_indirect = 0.0
scene.view_settings.view_transform = 'Standard'
bpy.context.view_layer.update()
